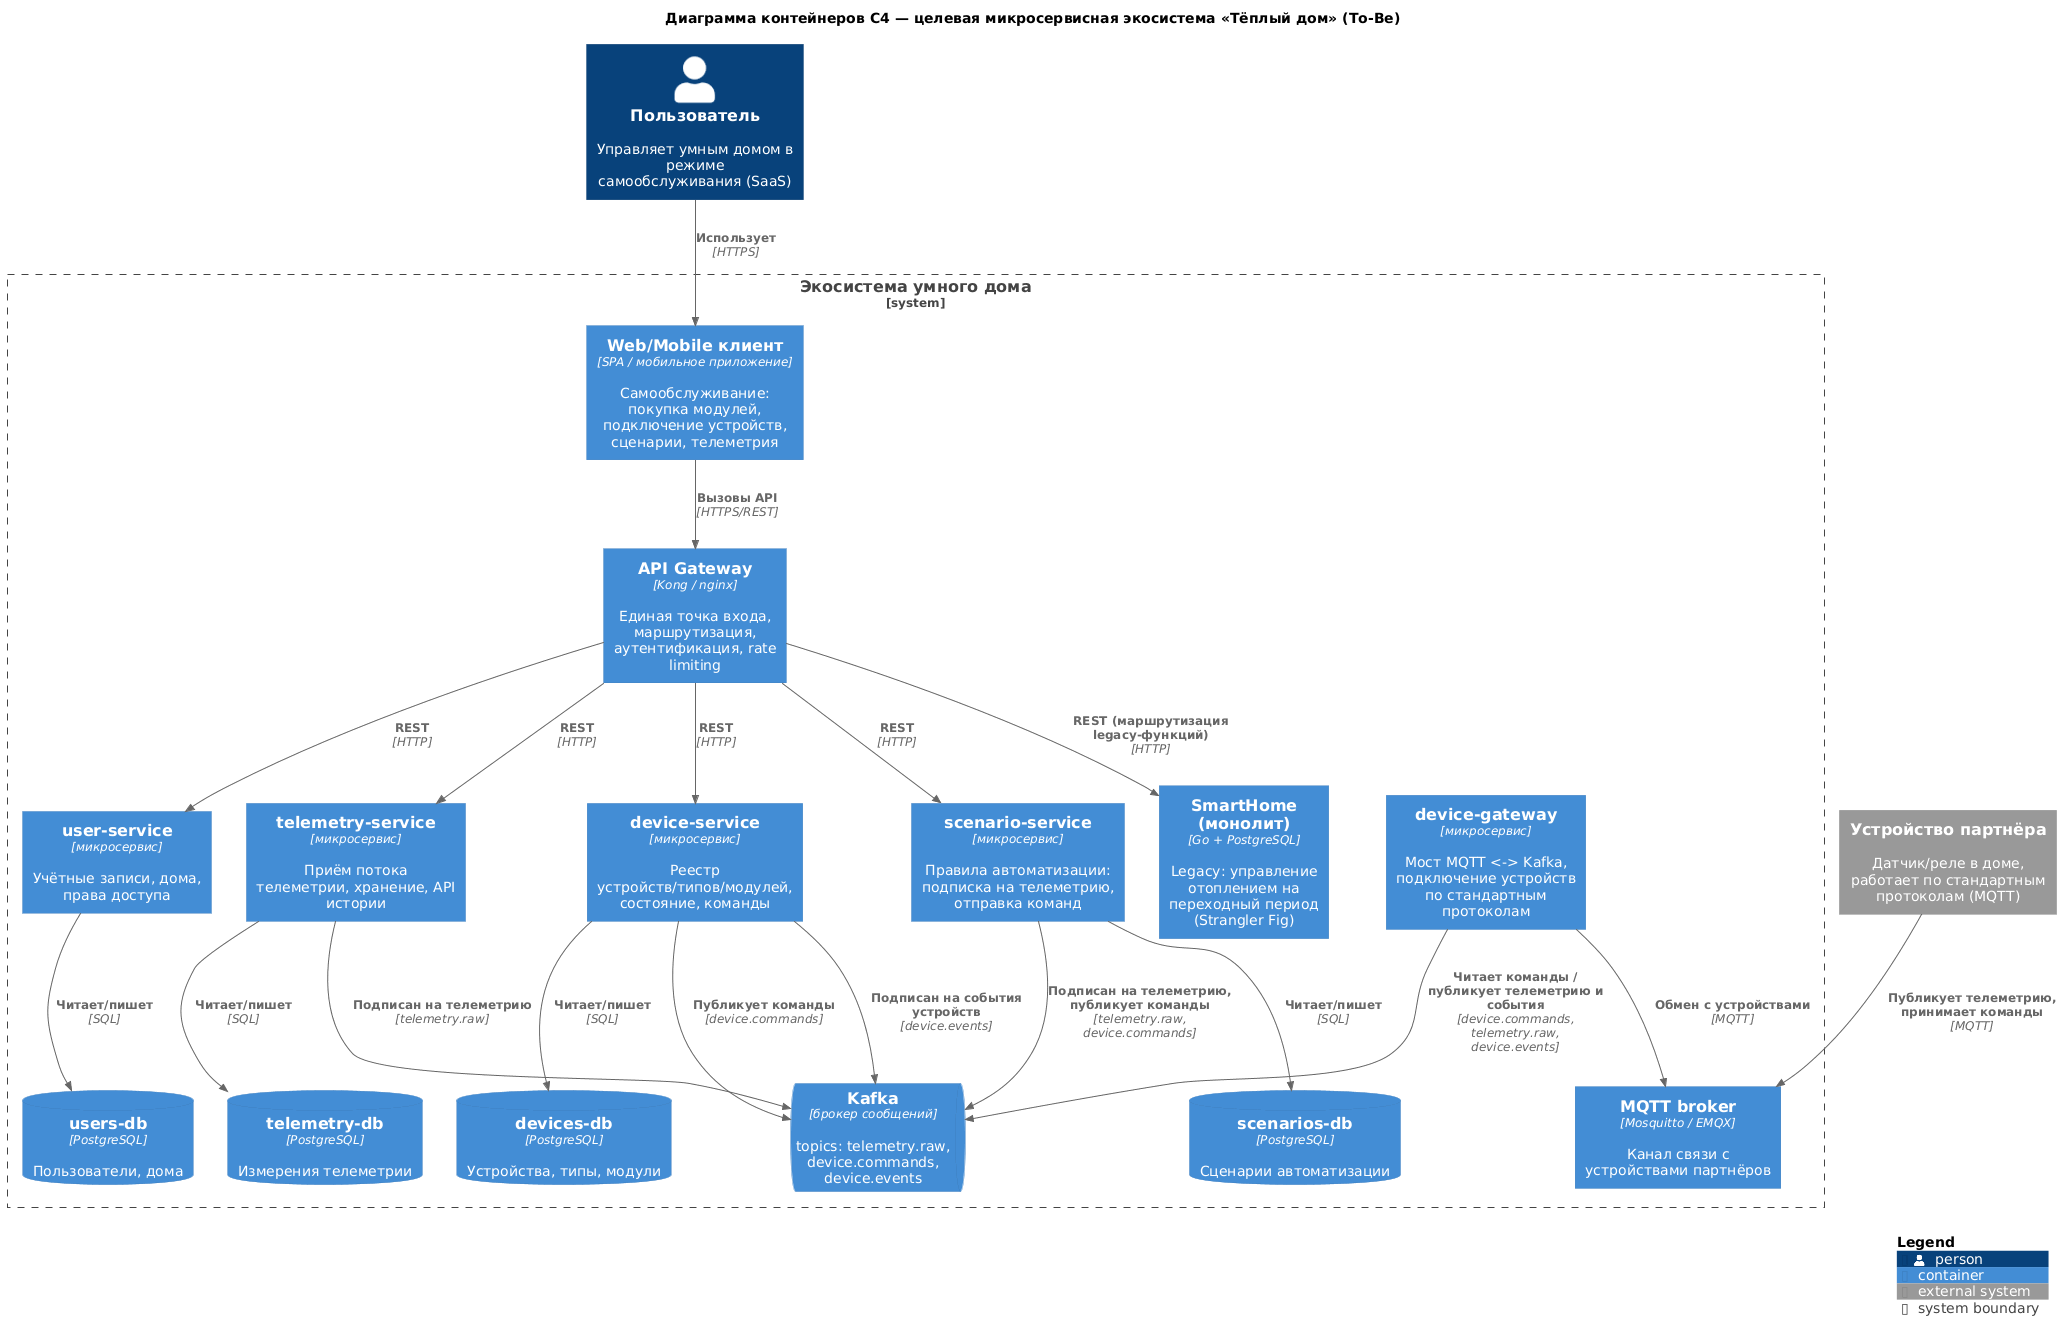

The diagram above was rendered by PlantUML. Its source (embedded in the PNG):
@startuml c4-container-tobe
!include https://raw.githubusercontent.com/plantuml-stdlib/C4-PlantUML/master/C4_Container.puml

title Диаграмма контейнеров C4 — целевая микросервисная экосистема «Тёплый дом» (To-Be)

Person(user, "Пользователь", "Управляет умным домом в режиме самообслуживания (SaaS)")
System_Ext(device, "Устройство партнёра", "Датчик/реле в доме, работает по стандартным протоколам (MQTT)")

System_Boundary(ecosystem, "Экосистема умного дома") {
    Container(web, "Web/Mobile клиент", "SPA / мобильное приложение", "Самообслуживание: покупка модулей, подключение устройств, сценарии, телеметрия")
    Container(gateway, "API Gateway", "Kong / nginx", "Единая точка входа, маршрутизация, аутентификация, rate limiting")

    Container(userSvc, "user-service", "микросервис", "Учётные записи, дома, права доступа")
    ContainerDb(usersDb, "users-db", "PostgreSQL", "Пользователи, дома")

    Container(deviceSvc, "device-service", "микросервис", "Реестр устройств/типов/модулей, состояние, команды")
    ContainerDb(devicesDb, "devices-db", "PostgreSQL", "Устройства, типы, модули")

    Container(telemetrySvc, "telemetry-service", "микросервис", "Приём потока телеметрии, хранение, API истории")
    ContainerDb(telemetryDb, "telemetry-db", "PostgreSQL", "Измерения телеметрии")

    Container(scenarioSvc, "scenario-service", "микросервис", "Правила автоматизации: подписка на телеметрию, отправка команд")
    ContainerDb(scenariosDb, "scenarios-db", "PostgreSQL", "Сценарии автоматизации")

    Container(deviceGw, "device-gateway", "микросервис", "Мост MQTT <-> Kafka, подключение устройств по стандартным протоколам")

    ContainerQueue(kafka, "Kafka", "брокер сообщений", "topics: telemetry.raw, device.commands, device.events")
    Container(mqtt, "MQTT broker", "Mosquitto / EMQX", "Канал связи с устройствами партнёров")

    Container(monolith, "SmartHome (монолит)", "Go + PostgreSQL", "Legacy: управление отоплением на переходный период (Strangler Fig)")
}

Rel(user, web, "Использует", "HTTPS")
Rel(web, gateway, "Вызовы API", "HTTPS/REST")

Rel(gateway, userSvc, "REST", "HTTP")
Rel(gateway, deviceSvc, "REST", "HTTP")
Rel(gateway, telemetrySvc, "REST", "HTTP")
Rel(gateway, scenarioSvc, "REST", "HTTP")
Rel(gateway, monolith, "REST (маршрутизация legacy-функций)", "HTTP")

Rel(userSvc, usersDb, "Читает/пишет", "SQL")
Rel(deviceSvc, devicesDb, "Читает/пишет", "SQL")
Rel(telemetrySvc, telemetryDb, "Читает/пишет", "SQL")
Rel(scenarioSvc, scenariosDb, "Читает/пишет", "SQL")

Rel(deviceSvc, kafka, "Публикует команды", "device.commands")
Rel(deviceGw, kafka, "Читает команды / публикует телеметрию и события", "device.commands, telemetry.raw, device.events")
Rel(telemetrySvc, kafka, "Подписан на телеметрию", "telemetry.raw")
Rel(scenarioSvc, kafka, "Подписан на телеметрию, публикует команды", "telemetry.raw, device.commands")
Rel(deviceSvc, kafka, "Подписан на события устройств", "device.events")

Rel(deviceGw, mqtt, "Обмен с устройствами", "MQTT")
Rel(device, mqtt, "Публикует телеметрию, принимает команды", "MQTT")

SHOW_LEGEND()
@enduml